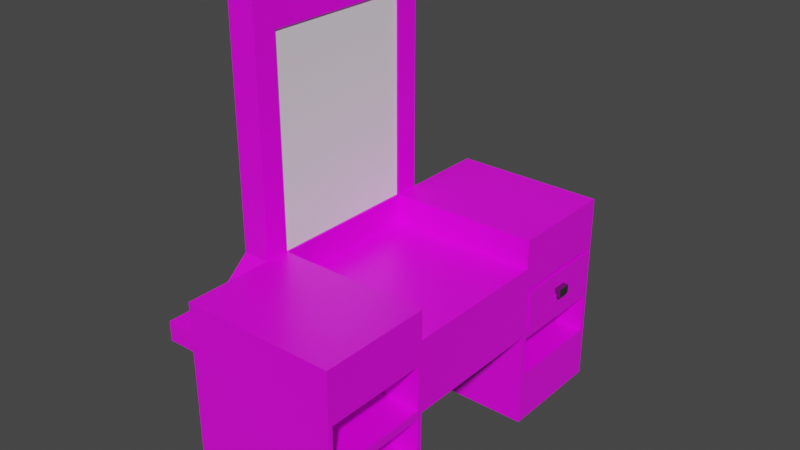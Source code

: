 # Source: Penteadeira.blend  (saved by Blender 2.90.8; exported with 4.5.12 LTS)
import bpy
from mathutils import Matrix  # noqa: F401  (used for matrix-valued properties, if any)

bpy.ops.wm.read_factory_settings(use_empty=True)
scene = bpy.context.scene
scene.name = 'Scene'

# ---- collections
col_collection = bpy.data.collections.new('Collection'); scene.collection.children.link(col_collection)

# ---- images (referenced by path relative to the original .blend; pixels are not part of the script)
import os
ASSET_DIR = os.environ.get("B2B_ASSET_DIR", "")  # directory of the original .blend (textures are referenced by path, not embedded)
HERE = os.path.dirname(os.path.abspath(__file__))  # packed textures are extracted next to this script under _unpacked/

def load_image(name, relpath, width, height, colorspace="sRGB"):
    """Load a texture the original file referenced (path relative to the .blend, or extracted next to this script)."""
    p = next((c for c in (os.path.join(HERE, relpath), os.path.join(ASSET_DIR, relpath)) if relpath and os.path.exists(c)), "")
    if p:
        img = bpy.data.images.load(p, check_existing=True)
        img.name = name
    else:  # same state as the original file: an image datablock whose file is absent (Cycles renders it pink)
        img = bpy.data.images.new(name, width, height)
        img.source = "FILE"
        img.filepath = "//" + (relpath or name)
    img.colorspace_settings.name = colorspace
    return img
img_moveldecanto_jpg = load_image('Moveldecanto.jpg', 'Moveldecanto.jpg', 1024, 1024, 'sRGB')

# ---- materials (node trees are filled in below, after node groups)
mat_material = bpy.data.materials.new('Material')
mat_material.alpha_threshold = 0.0
mat_material.line_color = (0.0, 0.0, 0.0, 1.0)
mat_material_002 = bpy.data.materials.new('Material.002')

# ---- material node trees
mat_material.use_nodes = True; mat_material.node_tree.nodes.clear()
_N = mat_material.node_tree.nodes; _L = mat_material.node_tree.links
n0 = _N.new('ShaderNodeOutputMaterial'); n0.name = 'Material Output'; n0.location = (300, 300)
n1 = _N.new('ShaderNodeBsdfPrincipled'); n1.name = 'Principled BSDF'; n1.location = (10, 300)
n1.distribution = 'GGX'
n1.subsurface_method = 'BURLEY'
n1.inputs[2].default_value = 0.4
n1.inputs[3].default_value = 1.45
n1.inputs[27].default_value = (0.0, 0.0, 0.0, 1.0)
n1.inputs[28].default_value = 1.0
n2 = _N.new('ShaderNodeTexImage'); n2.name = 'Image Texture'; n2.location = (-337, 304)
n2.image = img_moveldecanto_jpg
_L.new(n1.outputs[0], n0.inputs[0])
_L.new(n2.outputs[0], n1.inputs[0])
n0.is_active_output = True
mat_material_002.use_nodes = True; mat_material_002.node_tree.nodes.clear()
_N = mat_material_002.node_tree.nodes; _L = mat_material_002.node_tree.links
n0 = _N.new('ShaderNodeBsdfPrincipled'); n0.name = 'Principled BSDF'; n0.location = (10, 300)
n0.distribution = 'GGX'
n0.subsurface_method = 'BURLEY'
n0.inputs[0].default_value = (0.2529, 0.2529, 0.2529, 1.0)
n0.inputs[1].default_value = 1.0
n0.inputs[2].default_value = 0.3267
n0.inputs[3].default_value = 1.45
n0.inputs[13].default_value = 0.4067
n0.inputs[27].default_value = (0.0, 0.0, 0.0, 1.0)
n0.inputs[28].default_value = 1.0
n1 = _N.new('ShaderNodeOutputMaterial'); n1.name = 'Material Output'; n1.location = (300, 300)
_L.new(n0.outputs[0], n1.inputs[0])
n1.is_active_output = True

# ---- world
world_world = bpy.data.worlds.new('World'); scene.world = world_world
world_world.use_nodes = True; world_world.node_tree.nodes.clear()
_N = world_world.node_tree.nodes; _L = world_world.node_tree.links
n0 = _N.new('ShaderNodeOutputWorld'); n0.name = 'World Output'; n0.location = (300, 300)
n1 = _N.new('ShaderNodeBackground'); n1.name = 'Background'; n1.location = (10, 300)
n1.inputs[0].default_value = (0.05088, 0.05088, 0.05088, 1.0)
_L.new(n1.outputs[0], n0.inputs[0])
n0.is_active_output = True
world_world.color = (0.05088, 0.05088, 0.05088)
world_world.use_sun_shadow = False
world_world.sun_shadow_jitter_overblur = 0.0

# ---- meshes
me_cube = bpy.data.meshes.new('Cube')
me_cube.from_pydata([(1.0, 1.0, 2.131), (1.0, 1.057, 1.239), (1.0, -1.0, 2.131), (1.0, -1.057, 1.239), (-1.0, 1.0, 2.131), (-0.8735, 0.8735, 1.182), (-1.0, -1.0, 2.131), (-0.8735, -0.8735, 1.182), (1.0, 2.409, 1.239), (-1.0, 2.466, 1.182), (1.0, 2.466, 2.131), (-1.0, -2.466, 1.182), (-1.0, -2.466, 2.131), (1.0, -2.466, 2.131), (1.0, -2.409, 1.239), (-1.0, 2.466, 2.131), (1.0, 1.0, -0.1057), (-1.0, 1.0, -0.1057), (-1.0, -1.0, -0.1057), (1.0, -1.0, -0.1057), (1.0, 2.466, -0.1057), (-1.0, 2.466, -0.1057), (-1.0, -2.466, -0.1057), (1.0, -2.466, -0.1057), (1.0, -1.0, 2.513), (-1.0, -1.0, 2.513), (-1.0, 1.0, 2.513), (1.0, 1.0, 2.513), (1.0, -2.466, 2.513), (-1.0, -2.466, 2.513), (-1.0, 2.466, 2.513), (1.0, 2.466, 2.513), (1.0, 1.057, 1.826), (-1.0, -1.0, 1.883), (1.0, -1.057, 1.826), (-1.0, 1.0, 1.883), (1.0, 2.409, 1.826), (-1.0, -2.466, 1.883), (1.0, -2.409, 1.826), (-1.0, 2.466, 1.883), (-1.363, -1.0, 1.883), (-1.363, -1.0, 2.131), (-1.363, 1.0, 2.131), (-1.363, -2.466, 1.883), (-1.363, -2.466, 2.131), (-1.363, 2.466, 2.131), (-1.363, 1.0, 1.883), (-1.363, 2.466, 1.883), (-1.0, 1.733, 2.131), (-1.363, 1.733, 2.131), (-1.0, -1.733, 2.131), (-1.363, -1.733, 2.131), (-1.363, 1.0, 2.502), (-1.0, 1.0, 2.502), (-1.0, -1.0, 2.502), (-1.0, -1.3, 2.502), (-1.363, -1.0, 2.502), (-1.363, -1.3, 2.502), (-1.0, 1.321, 2.502), (-1.363, 1.321, 2.502), (-1.363, 1.0, 5.146), (-1.0, 1.0, 5.146), (-1.0, -1.0, 5.146), (-1.0, -1.3, 5.146), (-1.363, -1.0, 5.146), (-1.363, -1.3, 5.146), (-1.0, 1.321, 5.146), (-1.363, 1.321, 5.146), (-1.363, 1.0, 5.596), (-1.0, 1.0, 5.596), (-1.0, -1.0, 5.596), (-1.0, -1.3, 5.596), (-1.363, -1.0, 5.596), (-1.363, -1.3, 5.596), (-1.0, 1.321, 5.596), (-1.363, 1.321, 5.596), (1.0, 1.0, 1.883), (1.0, 1.061, 1.121), (1.0, -1.0, 1.883), (1.0, -1.061, 1.121), (1.0, 2.466, 1.883), (1.0, 2.405, 1.121), (1.0, -2.466, 1.883), (1.0, -2.405, 1.121), (-1.0, -1.0, 0.5381), (-1.0, -2.466, 0.5381), (1.0, -2.405, 0.5986), (1.0, -1.061, 0.5986), (1.0, 1.061, 0.5986), (1.0, 2.405, 0.5986), (-1.0, 2.466, 0.5381), (-1.0, 1.0, 0.5381), (0.8735, 0.8735, 1.182), (1.0, 2.466, 1.182), (0.8735, -0.8735, 1.182), (1.0, -2.466, 1.182), (1.0, 2.466, 0.5381), (1.0, -2.466, 0.5381), (1.0, -1.0, 0.5381), (1.0, 1.0, 0.5381), (-0.5758, 1.057, 1.826), (-0.5758, 1.057, 1.239), (-0.5758, -1.057, 1.826), (-0.5758, -1.057, 1.239), (-0.5758, 2.409, 1.826), (-0.5758, 2.409, 1.239), (-0.5758, -2.409, 1.826), (-0.5758, -2.409, 1.239), (-0.5758, 1.061, 1.121), (-0.5758, 2.405, 1.121), (-0.5758, -1.061, 1.121), (-0.5758, -2.405, 1.121), (-0.5758, 2.405, 0.5986), (-0.5758, -2.405, 0.5986), (-0.5758, -1.061, 0.5986), (-0.5758, 1.061, 0.5986), (-1.0, 1.0, 1.182), (-1.0, -1.0, 1.182), (1.0, 1.0, 1.182), (1.0, -1.0, 1.182), (-0.8735, 0.8735, 1.526), (-0.8735, -0.8735, 1.526), (0.8735, 0.8735, 1.526), (0.8735, -0.8735, 1.526), (-1.039, -1.0, 2.502), (-1.039, 1.0, 2.502), (-1.039, -1.0, 5.146), (-1.039, 1.0, 5.146), (-1.173, -1.0, 2.502), (-1.173, 1.0, 2.502), (-1.173, -1.0, 5.146), (-1.173, 1.0, 5.146)], [], [(0, 4, 6, 2), (6, 4, 53, 54), (39, 35, 46, 47), (92, 94, 123, 122), (76, 0, 2, 78), (86, 87, 114, 113), (82, 13, 12, 37), (39, 15, 10, 80), (33, 117, 11, 37), (96, 99, 16, 20), (13, 2, 24, 28), (85, 84, 18, 22), (15, 48, 4, 26, 30), (78, 2, 13, 82), (16, 17, 21, 20), (18, 19, 23, 22), (97, 85, 22, 23), (91, 90, 21, 17), (99, 91, 17, 16), (90, 96, 20, 21), (84, 98, 19, 18), (98, 97, 23, 19), (26, 27, 31, 30), (24, 25, 29, 28), (6, 50, 12, 29, 25), (0, 10, 31, 27), (4, 0, 27, 26), (10, 15, 30, 31), (2, 6, 25, 24), (12, 13, 28, 29), (36, 32, 100, 104), (48, 15, 45, 49), (9, 39, 80, 93), (95, 82, 37, 11), (0, 76, 80, 10), (118, 76, 78, 119), (117, 33, 35, 116), (116, 35, 39, 9), (46, 42, 49, 45, 47), (40, 41, 42, 46), (41, 40, 43, 44, 51), (33, 37, 43, 40), (37, 12, 44, 43), (51, 50, 55, 57), (15, 39, 47, 45), (35, 33, 40, 46), (42, 41, 56, 52), (12, 50, 51, 44), (58, 59, 67, 66), (61, 62, 126, 127), (52, 56, 64, 60), (49, 42, 52, 59), (50, 6, 54, 55), (41, 51, 57, 56), (48, 49, 59, 58), (4, 48, 58, 53), (60, 64, 72, 68), (67, 60, 68, 75), (65, 63, 71, 73), (53, 58, 66, 61), (56, 57, 65, 64), (55, 54, 62, 63), (57, 55, 63, 65), (59, 52, 60, 67), (70, 69, 68, 72), (71, 70, 72, 73), (69, 74, 75, 68), (62, 61, 69, 70), (66, 67, 75, 74), (61, 66, 74, 69), (64, 65, 73, 72), (63, 62, 70, 71), (1, 32, 76, 118), (34, 3, 119, 78), (36, 8, 93, 80), (14, 38, 82, 95), (8, 1, 118, 93), (3, 14, 95, 119), (38, 34, 78, 82), (32, 36, 80, 76), (87, 79, 110, 114), (117, 119, 98, 84), (95, 11, 85, 97), (11, 117, 84, 85), (9, 93, 96, 90), (118, 116, 91, 99), (116, 9, 90, 91), (34, 38, 106, 102), (77, 81, 93, 118), (83, 79, 119, 95), (81, 89, 96, 93), (86, 83, 95, 97), (79, 87, 98, 119), (87, 86, 97, 98), (88, 77, 118, 99), (89, 88, 99, 96), (100, 101, 105, 104), (103, 102, 106, 107), (110, 111, 113, 114), (109, 108, 115, 112), (32, 1, 101, 100), (77, 88, 115, 108), (3, 34, 102, 103), (88, 89, 112, 115), (8, 36, 104, 105), (81, 77, 108, 109), (38, 14, 107, 106), (79, 83, 111, 110), (1, 8, 105, 101), (89, 81, 109, 112), (14, 3, 103, 107), (83, 86, 113, 111), (5, 7, 117, 116), (92, 5, 116, 118), (7, 94, 119, 117), (94, 92, 118, 119), (120, 122, 123, 121), (5, 92, 122, 120), (94, 7, 121, 123), (7, 5, 120, 121), (126, 124, 128, 130), (53, 61, 127, 125), (62, 54, 124, 126), (54, 53, 125, 124), (128, 129, 131, 130), (127, 126, 130, 131), (125, 127, 131, 129), (124, 125, 129, 128)])
_uv = me_cube.uv_layers.new(name='UVMap')
_uv.uv.foreach_set('vector', [8.666e-05, 8.659e-05, 0.9999, 8.659e-05, 0.9999, 0.75, 8.659e-05, 0.75, 0.9999, 0.0001073, 0.9999, 0.5011, 0.8758, 0.5011, 0.8758, 0.0001074, 0.5597, 0.25, 0.5597, 0.25, 0.5597, 0.25, 0.5597, 0.25, 0.3592, 0.5158, 0.3592, 0.7342, 0.3592, 0.7342, 0.3592, 0.5158, 5.964e-05, 0.09293, 5.971e-05, 5.964e-05, 0.9999, 5.964e-05, 0.9999, 0.09293, 8.008e-05, 0.6401, 7.999e-05, 7.999e-05, 0.9999, 8.004e-05, 0.9999, 0.6401, 9.922e-05, 0.2363, 9.922e-05, 0.1434, 0.9999, 0.1434, 0.9999, 0.2363, 0.7594, 7.571e-05, 0.854, 7.57e-05, 0.854, 0.5728, 0.7594, 0.5728, 0.5597, 0.0, 0.375, 0.0, 0.375, 0.0, 0.5597, 0.0, 5.758e-05, 5.738e-05, 0.9999, 5.758e-05, 0.9999, 0.3294, 5.738e-05, 0.3294, 0.1889, 0.9999, 0.1889, 0.3194, 0.4255, 0.3194, 0.4255, 0.9999, 0.375, 0.0, 0.375, 0.0, 0.375, 0.0, 0.375, 0.0, 0.625, 0.25, 0.625, 0.25, 0.625, 0.25, 0.625, 0.25, 0.625, 0.25, 0.03562, 0.3194, 0.1889, 0.3194, 0.1889, 0.9999, 0.03562, 0.9999, 0.375, 0.5, 0.125, 0.5, 0.125, 0.5, 0.375, 0.5, 0.125, 0.75, 0.375, 0.75, 0.375, 0.75, 0.125, 0.75, 9.908e-05, 0.7406, 0.9999, 0.7406, 0.9999, 0.9819, 9.908e-05, 0.9819, 0.375, 0.25, 0.375, 0.25, 0.375, 0.25, 0.375, 0.25, 0.4292, 0.9999, 0.4292, 9.268e-05, 0.8583, 9.263e-05, 0.8583, 0.9999, 0.2459, 7.572e-05, 0.2459, 0.5728, 7.567e-05, 0.5728, 7.575e-05, 7.574e-05, 0.4292, 9.277e-05, 0.4292, 0.9999, 9.263e-05, 0.9999, 9.269e-05, 9.282e-05, 5.748e-05, 5.738e-05, 0.9999, 5.758e-05, 0.9999, 0.3294, 5.738e-05, 0.3294, 0.9772, 9.884e-05, 0.9772, 0.9999, 9.884e-05, 0.9999, 9.884e-05, 9.898e-05, 9.884e-05, 0.9999, 9.884e-05, 9.888e-05, 0.9772, 9.884e-05, 0.9772, 0.9999, 0.625, 0.0, 0.625, 0.0, 0.625, 0.0, 0.625, 0.0, 0.625, 0.0, 0.0001076, 0.1417, 0.9074, 0.1417, 0.9074, 0.3192, 0.0001077, 0.3192, 0.2549, 5.048e-05, 0.2549, 0.9999, 5.048e-05, 0.9999, 5.085e-05, 5.048e-05, 0.854, 0.5728, 0.854, 7.57e-05, 0.9999, 7.567e-05, 0.9999, 0.5728, 5.048e-05, 0.9999, 5.048e-05, 5.052e-05, 0.2549, 5.048e-05, 0.2549, 0.9999, 0.9999, 0.1434, 9.922e-05, 0.1434, 9.922e-05, 9.908e-05, 0.9999, 9.922e-05, 0.9999, 0.8746, 9.351e-05, 0.8746, 9.351e-05, 9.351e-05, 0.9999, 9.358e-05, 6.131e-05, 0.5693, 6.131e-05, 6.148e-05, 0.3761, 6.131e-05, 0.3761, 0.5693, 0.4917, 7.569e-05, 0.7594, 7.571e-05, 0.7594, 0.5728, 0.4917, 0.5728, 9.908e-05, 0.4992, 9.922e-05, 0.2363, 0.9999, 0.2363, 0.9999, 0.4992, 0.0001076, 0.1417, 0.0001076, 0.02674, 0.9074, 0.02674, 0.9074, 0.1417, 5.964e-05, 0.3558, 5.964e-05, 0.09293, 0.9999, 0.09293, 0.9999, 0.3558, 0.375, 0.0, 0.5597, 0.0, 0.5597, 0.25, 0.375, 0.25, 0.375, 0.25, 0.5597, 0.25, 0.5597, 0.25, 0.375, 0.25, 0.5597, 0.25, 0.625, 0.25, 0.625, 0.25, 0.625, 0.25, 0.5597, 0.25, 0.5597, 0.0, 0.625, 0.0, 0.625, 0.25, 0.5597, 0.25, 0.625, 0.0, 0.5597, 0.0, 0.5597, 0.0, 0.625, 0.0, 0.625, 0.0, 0.5597, 0.0, 0.5597, 0.0, 0.5597, 0.0, 0.5597, 0.0, 0.5597, 1.0, 0.625, 1.0, 0.625, 1.0, 0.5597, 1.0, 0.4378, 4.581e-05, 0.4378, 0.2089, 4.57e-05, 0.2089, 4.573e-05, 4.57e-05, 0.625, 0.25, 0.5597, 0.25, 0.5597, 0.25, 0.625, 0.25, 0.5597, 0.25, 0.5597, 0.0, 0.5597, 0.0, 0.5597, 0.25, 0.625, 0.25, 0.625, 0.0, 0.625, 0.0, 0.625, 0.25, 1.0, 0.2089, 0.4378, 0.2089, 0.4378, 4.581e-05, 1.0, 4.581e-05, 4.004e-05, 3.956e-05, 0.1565, 3.974e-05, 0.1565, 0.8545, 3.956e-05, 0.8545, 0.875, 0.5, 0.875, 0.75, 0.875, 0.75, 0.875, 0.5, 0.625, 0.25, 0.625, 0.0, 0.625, 0.0, 0.625, 0.25, 0.625, 0.25, 0.625, 0.25, 0.625, 0.25, 0.625, 0.25, 0.625, 0.0, 0.625, 0.0, 0.625, 0.0, 0.625, 0.0, 0.625, 0.0, 0.625, 0.0, 0.625, 0.0, 0.625, 0.0, 6.131e-05, 0.5693, 0.3761, 0.5693, 0.3761, 0.9999, 6.131e-05, 0.9999, 0.625, 0.25, 0.625, 0.25, 0.625, 0.25, 0.625, 0.25, 0.625, 0.25, 0.625, 0.0, 0.625, 0.0, 0.625, 0.25, 0.625, 0.25, 0.625, 0.25, 0.625, 0.25, 0.625, 0.25, 3.956e-05, 0.8545, 0.1565, 0.8545, 0.1565, 1.0, 3.98e-05, 1.0, 0.7682, 0.0001077, 0.8756, 0.0001077, 0.8756, 0.6623, 0.7682, 0.6623, 0.625, 0.0, 0.625, 0.0, 0.625, 0.0, 0.625, 0.0, 0.0001073, 0.0001073, 0.1002, 0.0001073, 0.1002, 0.6623, 0.0001075, 0.6623, 4.016e-05, 3.956e-05, 0.1565, 3.962e-05, 0.1565, 0.8545, 3.956e-05, 0.8545, 0.625, 0.25, 0.625, 0.25, 0.625, 0.25, 0.625, 0.25, 0.1143, 3.223e-05, 0.8773, 3.234e-05, 0.8773, 0.1039, 0.1143, 0.1039, 3.223e-05, 3.226e-05, 0.1143, 3.223e-05, 0.1143, 0.1039, 3.231e-05, 0.1039, 0.8773, 3.234e-05, 1.0, 3.234e-05, 1.0, 0.1039, 0.8773, 0.1039, 0.1002, 0.6623, 0.7682, 0.6623, 0.7682, 0.7751, 0.1002, 0.7751, 3.956e-05, 0.8545, 0.1565, 0.8545, 0.1565, 1.0, 3.968e-05, 1.0, 0.7682, 0.6623, 0.8756, 0.6623, 0.8756, 0.7751, 0.7682, 0.7751, 0.625, 0.0, 0.625, 0.0, 0.625, 0.0, 0.625, 0.0, 0.0001075, 0.6623, 0.1002, 0.6623, 0.1002, 0.7751, 0.0001075, 0.7751, 0.5856, 0.03921, 0.05226, 0.03921, 7.985e-05, 7.985e-05, 0.6378, 8.106e-05, 0.05226, 0.9608, 0.5856, 0.9608, 0.6378, 0.9999, 7.985e-05, 0.9999, 0.05226, 0.9608, 0.5856, 0.9608, 0.6378, 0.9999, 7.985e-05, 0.9999, 0.5856, 0.03921, 0.05226, 0.03921, 7.998e-05, 7.985e-05, 0.6378, 8.125e-05, 0.5856, 0.9608, 0.5856, 0.03921, 0.6378, 8.106e-05, 0.6378, 0.9999, 0.5856, 0.9608, 0.5856, 0.03921, 0.6378, 8.125e-05, 0.6378, 0.9999, 0.05226, 0.03921, 0.05226, 0.9608, 7.985e-05, 0.9999, 7.998e-05, 7.985e-05, 0.05226, 0.03921, 0.05226, 0.9608, 7.985e-05, 0.9999, 7.985e-05, 7.985e-05, 6.668e-05, 6.65e-05, 0.4423, 6.656e-05, 0.4423, 0.9999, 6.65e-05, 0.9999, 0.8583, 9.263e-05, 0.8583, 0.9999, 0.4292, 0.9999, 0.4292, 9.277e-05, 9.908e-05, 0.4992, 0.9999, 0.4992, 0.9999, 0.7406, 9.908e-05, 0.7406, 0.375, 0.0, 0.375, 0.0, 0.375, 0.0, 0.375, 0.0, 0.4917, 7.569e-05, 0.4917, 0.5728, 0.2459, 0.5728, 0.2459, 7.572e-05, 9.273e-05, 0.9999, 9.263e-05, 9.268e-05, 0.4292, 9.268e-05, 0.4292, 0.9999, 0.375, 0.25, 0.375, 0.25, 0.375, 0.25, 0.375, 0.25, 0.9999, 0.8746, 9.351e-05, 0.8746, 9.351e-05, 9.351e-05, 0.9999, 9.358e-05, 0.04133, 0.2984, 0.9587, 0.2984, 0.9999, 0.3294, 5.767e-05, 0.3294, 0.9587, 0.03101, 0.04133, 0.03101, 5.739e-05, 5.739e-05, 0.9999, 5.862e-05, 0.9587, 0.2984, 0.9587, 0.03102, 0.9999, 5.739e-05, 0.9999, 0.3294, 0.9587, 0.2984, 0.9587, 0.03101, 0.9999, 5.862e-05, 0.9999, 0.3294, 0.04133, 0.03101, 0.04133, 0.2984, 5.748e-05, 0.3294, 5.739e-05, 5.739e-05, 0.04133, 0.2984, 0.9587, 0.2984, 0.9999, 0.3294, 5.748e-05, 0.3294, 0.04133, 0.03102, 0.04133, 0.2984, 5.767e-05, 0.3294, 5.739e-05, 6.039e-05, 0.9587, 0.03102, 0.04133, 0.03102, 5.739e-05, 6.039e-05, 0.9999, 5.739e-05, 0.6993, 0.0001549, 0.6993, 0.2277, 0.0001549, 0.2277, 0.0001549, 0.000155, 0.3036, 0.7524, 0.0001549, 0.7524, 0.0001552, 0.2281, 0.3036, 0.2281, 0.3039, 0.2281, 0.9998, 0.2281, 0.9998, 0.4309, 0.3039, 0.4309, 0.0001549, 0.7527, 0.6961, 0.7527, 0.6961, 0.9556, 0.0001549, 0.9556, 0.4962, 0.9999, 7.043e-05, 0.9999, 7.079e-05, 7.043e-05, 0.4962, 7.058e-05, 4.988e-05, 0.2488, 4.988e-05, 4.99e-05, 1.0, 4.988e-05, 1.0, 0.2488, 0.4962, 0.9999, 7.043e-05, 0.9999, 7.067e-05, 7.043e-05, 0.4962, 7.058e-05, 8.008e-05, 0.6401, 7.999e-05, 7.999e-05, 0.9999, 8.004e-05, 0.9999, 0.6401, 0.4962, 0.9999, 7.043e-05, 0.9999, 7.067e-05, 7.043e-05, 0.4962, 7.058e-05, 0.9999, 0.8787, 9.372e-05, 0.8787, 9.393e-05, 9.372e-05, 0.9999, 9.378e-05, 0.4962, 0.9999, 7.043e-05, 0.9999, 7.079e-05, 7.043e-05, 0.4962, 7.058e-05, 0.9999, 0.8787, 9.372e-05, 0.8787, 9.393e-05, 9.372e-05, 0.9999, 9.378e-05, 0.9999, 0.8746, 9.361e-05, 0.8746, 9.351e-05, 9.353e-05, 0.9999, 9.351e-05, 6.668e-05, 6.65e-05, 0.4423, 6.656e-05, 0.4423, 0.9999, 6.65e-05, 0.9999, 0.9999, 0.8746, 9.361e-05, 0.8746, 9.351e-05, 9.353e-05, 0.9999, 9.351e-05, 4.988e-05, 0.2488, 4.988e-05, 4.99e-05, 1.0, 4.988e-05, 1.0, 0.2488, 0.1408, 0.5158, 0.1408, 0.7342, 0.125, 0.75, 0.125, 0.5, 0.3592, 0.5158, 0.1408, 0.5158, 0.125, 0.5, 0.375, 0.5, 0.1408, 0.7342, 0.3592, 0.7342, 0.375, 0.75, 0.125, 0.75, 0.3592, 0.7342, 0.3592, 0.5158, 0.375, 0.5, 0.375, 0.75, 0.1408, 0.5158, 0.3592, 0.5158, 0.3592, 0.7342, 0.1408, 0.7342, 0.1408, 0.5158, 0.3592, 0.5158, 0.3592, 0.5158, 0.1408, 0.5158, 0.3592, 0.7342, 0.1408, 0.7342, 0.1408, 0.7342, 0.3592, 0.7342, 0.1408, 0.7342, 0.1408, 0.5158, 0.1408, 0.5158, 0.1408, 0.7342, 0.625, 0.0, 0.625, 0.0, 0.625, 0.0, 0.625, 0.0, 0.625, 0.25, 0.625, 0.25, 0.625, 0.25, 0.625, 0.25, 0.625, 0.0, 0.625, 0.0, 0.625, 0.0, 0.625, 0.0, 0.875, 0.75, 0.875, 0.5, 0.875, 0.5, 0.875, 0.75, 0.9999, 7.547e-05, 0.9999, 0.5674, 7.532e-05, 0.5674, 7.532e-05, 7.532e-05, 0.875, 0.5, 0.875, 0.75, 0.875, 0.75, 0.875, 0.5, 0.625, 0.25, 0.625, 0.25, 0.625, 0.25, 0.625, 0.25, 0.875, 0.75, 0.875, 0.5, 0.875, 0.5, 0.875, 0.75])
me_cube.materials.append(mat_material)
me_cube.use_remesh_preserve_volume = False
me_cube.use_remesh_preserve_attributes = False
me_cube.use_mirror_vertex_groups = False
me_cube.update()
me_cube_002 = bpy.data.meshes.new('Cube.002')
me_cube_002.from_pydata([(-1.0, -1.0, -1.0), (-0.915, -0.915, 1.0), (-1.0, 1.0, -1.0), (-0.915, 0.915, 1.0), (1.0, -1.0, -1.0), (0.915, -0.915, 1.0), (1.0, 1.0, -1.0), (0.915, 0.915, 1.0), (-1.0, -1.0, 1.0), (-1.0, 1.0, 1.0), (1.0, 1.0, 1.0), (1.0, -1.0, 1.0), (-0.915, -0.915, -0.8707), (-0.915, 0.915, -0.8707), (0.915, 0.915, -0.8707), (0.915, -0.915, -0.8707), (-1.0, -1.0, 0.238), (-1.0, 1.0, 0.238), (1.0, 1.0, 0.238), (1.0, -1.0, 0.238), (-1.0, 1.0, -0.02732), (1.0, 1.0, -0.02732), (1.0, -1.0, -0.02732), (-1.0, -1.0, -0.02732), (-1.0, 0.1391, -1.0), (-1.0, 0.1391, 1.0), (1.0, 0.1391, -1.0), (1.0, 0.1391, 1.0), (-0.915, 0.1273, 1.0), (0.915, 0.1273, 1.0), (-0.915, 0.1273, -0.8707), (0.915, 0.1273, -0.8707), (1.0, 0.1391, 0.238), (-1.0, 0.1391, 0.238), (-1.0, 0.1391, -0.02732), (1.0, 0.1391, -0.02732), (-1.0, -0.142, -1.0), (1.0, -0.142, 1.0), (0.915, -0.13, 1.0), (0.915, -0.13, -0.8707), (1.0, -0.142, 0.238), (1.0, -0.142, -0.02732), (-1.0, -0.142, 1.0), (1.0, -0.142, -1.0), (-0.915, -0.13, 1.0), (-0.915, -0.13, -0.8707), (-1.0, -0.142, 0.238), (-1.0, -0.142, -0.02732), (1.041, 0.1391, 0.238), (1.041, 0.1391, -0.02732), (1.041, -0.142, 0.238), (1.041, -0.142, -0.02732), (1.086, 0.1391, 0.238), (1.086, 0.1391, -0.02732), (1.086, -0.142, 0.238), (1.086, -0.142, -0.02732), (1.041, 0.1391, -0.1998), (1.041, -0.142, -0.1998), (1.086, 0.1391, -0.1998), (1.086, -0.142, -0.1998)], [], [(33, 25, 9, 17), (17, 9, 10, 18), (40, 37, 11, 19), (19, 11, 8, 16), (36, 43, 4, 0), (29, 7, 14, 31), (28, 3, 9, 25), (3, 7, 10, 9), (38, 5, 11, 37), (5, 1, 8, 11), (39, 45, 12, 15), (44, 1, 12, 45), (1, 5, 15, 12), (7, 3, 13, 14), (22, 19, 16, 23), (41, 40, 19, 22), (20, 17, 18, 21), (34, 33, 17, 20), (24, 34, 20, 2), (2, 20, 21, 6), (43, 41, 22, 4), (4, 22, 23, 0), (6, 21, 35, 26), (36, 47, 34, 24), (47, 46, 33, 34), (21, 18, 32, 35), (3, 28, 30, 13), (14, 13, 30, 31), (7, 29, 27, 10), (44, 28, 25, 42), (38, 29, 31, 39), (2, 6, 26, 24), (18, 10, 27, 32), (46, 42, 25, 33), (16, 8, 42, 46), (5, 38, 39, 15), (1, 44, 42, 8), (23, 16, 46, 47), (0, 23, 47, 36), (26, 35, 41, 43), (32, 40, 50, 48), (28, 44, 45, 30), (31, 30, 45, 39), (29, 38, 37, 27), (24, 26, 43, 36), (32, 27, 37, 40), (53, 55, 59, 58), (35, 32, 48, 49), (40, 41, 51, 50), (41, 35, 49, 51), (53, 52, 54, 55), (49, 48, 52, 53), (50, 51, 55, 54), (48, 50, 54, 52), (57, 56, 58, 59), (51, 49, 56, 57), (55, 51, 57, 59), (49, 53, 58, 56)])
me_cube_002.polygons.foreach_set('material_index', [0, 0, 0, 0, 0, 0, 0, 0, 0, 0, 0, 0, 0, 0, 0, 0, 0, 0, 0, 0, 0, 0, 0, 0, 0, 0, 0, 0, 0, 0, 0, 0, 0, 0, 0, 0, 0, 0, 0, 0, 1, 0, 0, 0, 0, 0, 1, 1, 1, 0, 1, 1, 1, 1, 0, 0, 1, 1])
_uv = me_cube_002.uv_layers.new(name='UVMap')
_uv.uv.foreach_set('vector', [0.5297, 0.1424, 0.625, 0.1424, 0.625, 0.25, 0.5297, 0.25, 0.381, 0.75, 8.659e-05, 0.75, 8.669e-05, 8.659e-05, 0.381, 8.662e-05, 0.381, 0.3218, 8.673e-05, 0.3218, 8.659e-05, 8.669e-05, 0.381, 8.659e-05, 0.381, 0.75, 8.666e-05, 0.75, 8.659e-05, 8.659e-05, 0.381, 8.662e-05, 0.125, 0.6428, 0.375, 0.6428, 0.375, 0.75, 0.125, 0.75, 0.5696, 8.77e-05, 0.9999, 8.777e-05, 0.9999, 0.7666, 0.5696, 0.7666, 0.8644, 0.6091, 0.8644, 0.5106, 0.875, 0.5, 0.875, 0.6076, 2.38e-05, 0.9575, 2.399e-05, 0.04252, 0.05669, 2.38e-05, 0.05669, 1.0, 2.399e-05, 0.435, 2.404e-05, 0.04252, 0.05669, 2.38e-05, 0.05669, 0.429, 2.38e-05, 0.9575, 2.413e-05, 0.04252, 0.05669, 2.38e-05, 0.05669, 1.0, 0.9999, 0.3218, 8.67e-05, 0.3218, 8.685e-05, 8.659e-05, 0.9999, 8.693e-05, 8.572e-05, 0.3148, 8.564e-05, 8.579e-05, 0.9999, 8.564e-05, 0.9999, 0.3148, 8.754e-05, 8.754e-05, 0.9999, 8.77e-05, 0.9999, 0.7666, 8.758e-05, 0.7666, 8.754e-05, 8.754e-05, 0.9999, 8.766e-05, 0.9999, 0.7666, 8.754e-05, 0.7666, 0.5137, 0.75, 0.381, 0.75, 0.381, 8.662e-05, 0.5137, 8.662e-05, 0.5137, 0.3218, 0.381, 0.3218, 0.381, 8.659e-05, 0.5137, 8.659e-05, 0.5137, 0.75, 0.381, 0.75, 0.381, 8.662e-05, 0.5137, 8.666e-05, 0.4966, 0.1424, 0.5297, 0.1424, 0.5297, 0.25, 0.4966, 0.25, 0.375, 0.1424, 0.4966, 0.1424, 0.4966, 0.25, 0.375, 0.25, 0.9999, 0.75, 0.5137, 0.75, 0.5137, 8.666e-05, 0.9999, 8.68e-05, 0.9999, 0.3218, 0.5137, 0.3218, 0.5137, 8.659e-05, 0.9999, 8.673e-05, 0.9999, 0.75, 0.5137, 0.75, 0.5137, 8.662e-05, 0.9999, 8.669e-05, 0.9999, 0.75, 0.5137, 0.75, 0.5137, 0.4272, 0.9999, 0.4272, 0.375, 0.1072, 0.4966, 0.1072, 0.4966, 0.1424, 0.375, 0.1424, 0.4966, 0.1072, 0.5297, 0.1072, 0.5297, 0.1424, 0.4966, 0.1424, 0.5137, 0.75, 0.381, 0.75, 0.381, 0.4272, 0.5137, 0.4272, 8.572e-05, 0.7337, 8.572e-05, 0.4179, 0.9999, 0.4179, 0.9999, 0.7337, 0.9999, 0.75, 8.659e-05, 0.75, 8.663e-05, 0.4272, 0.9999, 0.4272, 2.38e-05, 0.9575, 2.39e-05, 0.5636, 0.05669, 0.5696, 0.05669, 1.0, 0.8644, 0.6412, 0.8644, 0.6091, 0.875, 0.6076, 0.875, 0.6428, 0.429, 8.77e-05, 0.5696, 8.77e-05, 0.5696, 0.7666, 0.429, 0.7666, 0.125, 0.5, 0.375, 0.5, 0.375, 0.6076, 0.125, 0.6076, 0.381, 0.75, 8.683e-05, 0.75, 8.676e-05, 0.4272, 0.381, 0.4272, 0.5297, 0.1072, 0.625, 0.1072, 0.625, 0.1424, 0.5297, 0.1424, 0.5297, 0.0, 0.625, 0.0, 0.625, 0.1072, 0.5297, 0.1072, 8.785e-05, 8.754e-05, 0.429, 8.77e-05, 0.429, 0.7666, 8.754e-05, 0.7666, 0.8644, 0.7394, 0.8644, 0.6412, 0.875, 0.6428, 0.875, 0.75, 0.4966, 0.0, 0.5297, 0.0, 0.5297, 0.1072, 0.4966, 0.1072, 0.375, 0.0, 0.4966, 0.0, 0.4966, 0.1072, 0.375, 0.1072, 0.9999, 0.4272, 0.5137, 0.4272, 0.5137, 0.3218, 0.9999, 0.3218, 0.5297, 0.6076, 0.5297, 0.6428, 0.5297, 0.6428, 0.5297, 0.6076, 8.572e-05, 0.4179, 8.572e-05, 0.3148, 0.9999, 0.3148, 0.9999, 0.4179, 0.9999, 0.4272, 8.663e-05, 0.4272, 8.67e-05, 0.3218, 0.9999, 0.3218, 2.39e-05, 0.5636, 2.399e-05, 0.435, 0.05669, 0.429, 0.05669, 0.5696, 0.125, 0.6076, 0.375, 0.6076, 0.375, 0.6428, 0.125, 0.6428, 0.381, 0.4272, 8.676e-05, 0.4272, 8.673e-05, 0.3218, 0.381, 0.3218, 0.4966, 0.6076, 0.4966, 0.6428, 0.4966, 0.6428, 0.4966, 0.6076, 0.4966, 0.6076, 0.5297, 0.6076, 0.5297, 0.6076, 0.4966, 0.6076, 0.5297, 0.6428, 0.4966, 0.6428, 0.4966, 0.6428, 0.5297, 0.6428, 0.4966, 0.6428, 0.4966, 0.6076, 0.4966, 0.6076, 0.4966, 0.6428, 0.4966, 0.6076, 0.5297, 0.6076, 0.5297, 0.6428, 0.4966, 0.6428, 0.4966, 0.6076, 0.5297, 0.6076, 0.5297, 0.6076, 0.4966, 0.6076, 0.5297, 0.6428, 0.4966, 0.6428, 0.4966, 0.6428, 0.5297, 0.6428, 0.5297, 0.6076, 0.5297, 0.6428, 0.5297, 0.6428, 0.5297, 0.6076, 0.4966, 0.6428, 0.4966, 0.6076, 0.4966, 0.6076, 0.4966, 0.6428, 0.4966, 0.6428, 0.4966, 0.6076, 0.4966, 0.6076, 0.4966, 0.6428, 0.4966, 0.6428, 0.4966, 0.6428, 0.4966, 0.6428, 0.4966, 0.6428, 0.4966, 0.6076, 0.4966, 0.6076, 0.4966, 0.6076, 0.4966, 0.6076])
me_cube_002.materials.append(mat_material)
me_cube_002.materials.append(mat_material_002)
me_cube_002.use_remesh_fix_poles = True
me_cube_002.use_remesh_preserve_attributes = False
me_cube_002.use_mirror_vertex_groups = False
me_cube_002.update()
me_cube_001 = bpy.data.meshes.new('Cube.001')
me_cube_001.from_pydata([(-1.0, -1.0, -1.0), (-1.0, -1.0, 1.0), (-1.0, 1.0, -1.0), (-1.0, 1.0, 1.0), (1.0, -1.0, -1.0), (1.0, -1.0, 1.0), (1.0, 1.0, -1.0), (1.0, 1.0, 1.0)], [], [(0, 1, 3, 2), (2, 3, 7, 6), (6, 7, 5, 4), (4, 5, 1, 0), (2, 6, 4, 0), (7, 3, 1, 5)])
_uv = me_cube_001.uv_layers.new(name='UVMap')
_uv.uv.foreach_set('vector', [0.375, 0.0, 0.625, 0.0, 0.625, 0.25, 0.375, 0.25, 0.375, 0.25, 0.625, 0.25, 0.625, 0.5, 0.375, 0.5, 0.375, 0.5, 0.625, 0.5, 0.625, 0.75, 0.375, 0.75, 0.375, 0.75, 0.625, 0.75, 0.625, 1.0, 0.375, 1.0, 0.125, 0.5, 0.375, 0.5, 0.375, 0.75, 0.125, 0.75, 0.625, 0.5, 0.875, 0.5, 0.875, 0.75, 0.625, 0.75])
me_cube_001.use_remesh_fix_poles = True
me_cube_001.use_remesh_preserve_attributes = False
me_cube_001.use_mirror_vertex_groups = False
me_cube_001.update()

# ---- objects
ob_cube = bpy.data.objects.new('Cube', me_cube)
ob_cube_002 = bpy.data.objects.new('Cube.002', me_cube_002)
ob_cube_001 = bpy.data.objects.new('Cube.001', me_cube_001)

# ---- transforms, parenting, visibility, modifiers, constraints
ob_cube.location = (0.0, 0.0, 0.0)
ob_cube.lock_rotations_4d = False
ob_cube.empty_display_type = 'ARROWS'
ob_cube.lineart.crease_threshold = 0.0
ob_cube_002.location = (0.07655, 1.74, 1.525)
ob_cube_002.scale = (0.9325, 0.6546, 0.2644)
ob_cube_002.lineart.crease_threshold = 0.0
ob_cube_001.location = (-1.049, 0.0182, 3.826)
ob_cube_001.scale = (-0.02364, 1.0, 1.364)
ob_cube_001.lineart.crease_threshold = 0.0

# ---- collection membership
col_collection.objects.link(ob_cube)
col_collection.objects.link(ob_cube_002)
col_collection.objects.link(ob_cube_001)

# ---- scene / render settings (as saved in the file)
scene.frame_start = 1; scene.frame_end = 250; scene.frame_set(1)
scene.render.engine = 'CYCLES'
scene.cycles.use_denoising = False
scene.cycles.samples = 128
scene.cycles.sampling_pattern = 'TABULATED_SOBOL'
scene.cycles.use_adaptive_sampling = False
scene.cycles.use_light_tree = False
scene.view_settings.view_transform = 'Filmic'
bpy.context.view_layer.update()

# ---- added for rendering (the .blend has no active camera and no usable light): camera, sun
cam_auto = bpy.data.cameras.new('AutoCamera')
cam_auto.lens = 50.0
cam_auto.sensor_width = 36.0
cam_auto.clip_end = 1000.0
ob_auto_camera = bpy.data.objects.new('AutoCamera', cam_auto)
scene.collection.objects.link(ob_auto_camera)
ob_auto_camera.location = (7.198, -8.80186, 8.61308)
ob_auto_camera.rotation_euler = (1.09748, -7.21219e-08, 0.694738)
scene.camera = ob_auto_camera
light_auto_sun = bpy.data.lights.new('AutoSun', 'SUN')
light_auto_sun.energy = 3.0
light_auto_sun.angle = 0.0523599
ob_auto_sun = bpy.data.objects.new('AutoSun', light_auto_sun)
scene.collection.objects.link(ob_auto_sun)
ob_auto_sun.rotation_euler = (0.872665, 0.174533, 0.523599)
bpy.context.view_layer.update()
